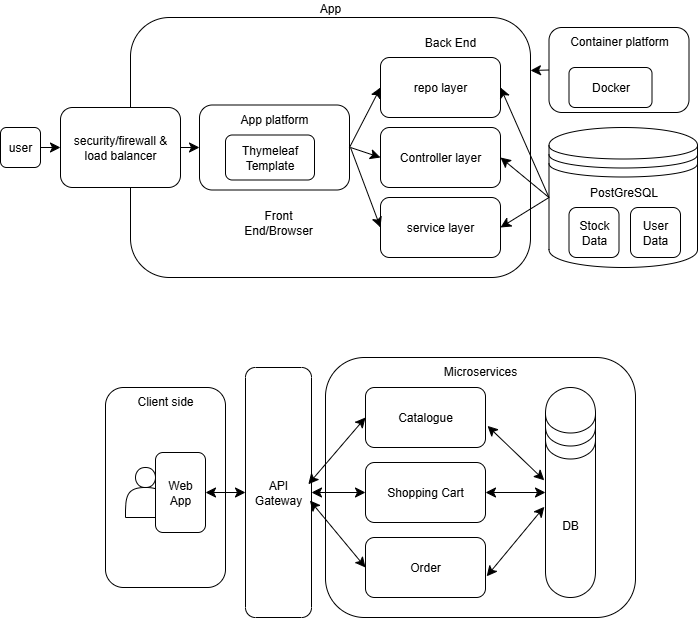

The diagram above was exported from draw.io. Its source (the exported page's mxGraphModel, read from the mxfile embedded in the PNG):
<mxGraphModel dx="755" dy="675" grid="1" gridSize="10" guides="1" tooltips="1" connect="1" arrows="1" fold="1" page="1" pageScale="1" pageWidth="827" pageHeight="1169" math="0" shadow="0">
  <root>
    <mxCell id="0" />
    <mxCell id="1" parent="0" />
    <mxCell id="W1MCGIT05NbFpIbvlu-x-2" value="&lt;font&gt;App&lt;/font&gt;" style="rounded=1;whiteSpace=wrap;html=1;labelPosition=center;verticalLabelPosition=top;align=center;verticalAlign=bottom;" parent="1" vertex="1">
      <mxGeometry x="220" y="140" width="400" height="260" as="geometry" />
    </mxCell>
    <mxCell id="W1MCGIT05NbFpIbvlu-x-1" value="user" style="rounded=1;whiteSpace=wrap;html=1;" parent="1" vertex="1">
      <mxGeometry x="90" y="250" width="40" height="40" as="geometry" />
    </mxCell>
    <mxCell id="W1MCGIT05NbFpIbvlu-x-4" value="PostGreSQL&lt;div&gt;&lt;br&gt;&lt;div&gt;&lt;br&gt;&lt;/div&gt;&lt;div&gt;&lt;br&gt;&lt;div&gt;&lt;br&gt;&lt;/div&gt;&lt;/div&gt;&lt;/div&gt;" style="shape=datastore;whiteSpace=wrap;html=1;" parent="1" vertex="1">
      <mxGeometry x="638.5" y="250" width="148.5" height="140" as="geometry" />
    </mxCell>
    <mxCell id="W1MCGIT05NbFpIbvlu-x-6" value="security/firewall &amp;amp; load balancer" style="rounded=1;whiteSpace=wrap;html=1;" parent="1" vertex="1">
      <mxGeometry x="150" y="230" width="120" height="80" as="geometry" />
    </mxCell>
    <mxCell id="W1MCGIT05NbFpIbvlu-x-9" value="&lt;div&gt;&lt;div&gt;App platform&lt;/div&gt;&lt;/div&gt;" style="rounded=1;whiteSpace=wrap;html=1;verticalAlign=top;" parent="1" vertex="1">
      <mxGeometry x="289" y="227.5" width="150" height="85" as="geometry" />
    </mxCell>
    <mxCell id="W1MCGIT05NbFpIbvlu-x-13" value="Front End/Browser" style="text;html=1;align=center;verticalAlign=middle;whiteSpace=wrap;rounded=0;" parent="1" vertex="1">
      <mxGeometry x="338" y="330" width="60" height="30" as="geometry" />
    </mxCell>
    <mxCell id="W1MCGIT05NbFpIbvlu-x-14" style="edgeStyle=none;curved=1;rounded=0;orthogonalLoop=1;jettySize=auto;html=1;exitX=0.5;exitY=0;exitDx=0;exitDy=0;fontSize=12;startSize=8;endSize=8;" parent="1" source="W1MCGIT05NbFpIbvlu-x-8" target="W1MCGIT05NbFpIbvlu-x-8" edge="1">
      <mxGeometry relative="1" as="geometry" />
    </mxCell>
    <mxCell id="W1MCGIT05NbFpIbvlu-x-16" value="Back End" style="text;html=1;align=center;verticalAlign=middle;whiteSpace=wrap;rounded=0;" parent="1" vertex="1">
      <mxGeometry x="510" y="150" width="60" height="30" as="geometry" />
    </mxCell>
    <mxCell id="W1MCGIT05NbFpIbvlu-x-17" style="edgeStyle=none;curved=1;rounded=0;orthogonalLoop=1;jettySize=auto;html=1;exitX=1;exitY=0.5;exitDx=0;exitDy=0;fontSize=12;startSize=8;endSize=8;" parent="1" edge="1">
      <mxGeometry relative="1" as="geometry">
        <mxPoint x="614" y="520" as="sourcePoint" />
        <mxPoint x="614" y="520" as="targetPoint" />
      </mxGeometry>
    </mxCell>
    <mxCell id="W1MCGIT05NbFpIbvlu-x-8" value="Thymeleaf Template" style="rounded=1;whiteSpace=wrap;html=1;" parent="1" vertex="1">
      <mxGeometry x="315" y="257.5" width="89" height="45" as="geometry" />
    </mxCell>
    <mxCell id="kDAsdgZjAArYue6qxW2c-1" style="edgeStyle=none;curved=1;rounded=0;orthogonalLoop=1;jettySize=auto;html=1;exitX=1;exitY=1;exitDx=0;exitDy=0;fontSize=12;startSize=8;endSize=8;" parent="1" source="W1MCGIT05NbFpIbvlu-x-9" target="W1MCGIT05NbFpIbvlu-x-9" edge="1">
      <mxGeometry relative="1" as="geometry" />
    </mxCell>
    <mxCell id="kDAsdgZjAArYue6qxW2c-2" style="edgeStyle=none;curved=1;rounded=0;orthogonalLoop=1;jettySize=auto;html=1;exitX=0.75;exitY=0;exitDx=0;exitDy=0;fontSize=12;startSize=8;endSize=8;" parent="1" source="W1MCGIT05NbFpIbvlu-x-9" target="W1MCGIT05NbFpIbvlu-x-9" edge="1">
      <mxGeometry relative="1" as="geometry" />
    </mxCell>
    <mxCell id="kDAsdgZjAArYue6qxW2c-4" value="Container platform" style="rounded=1;whiteSpace=wrap;html=1;verticalAlign=top;" parent="1" vertex="1">
      <mxGeometry x="638.5" y="150" width="140" height="85" as="geometry" />
    </mxCell>
    <mxCell id="W1MCGIT05NbFpIbvlu-x-19" value="Docker" style="rounded=1;whiteSpace=wrap;html=1;" parent="1" vertex="1">
      <mxGeometry x="658.5" y="190" width="83" height="40" as="geometry" />
    </mxCell>
    <mxCell id="kDAsdgZjAArYue6qxW2c-6" value="Controller layer" style="rounded=1;whiteSpace=wrap;html=1;" parent="1" vertex="1">
      <mxGeometry x="470" y="250" width="120" height="60" as="geometry" />
    </mxCell>
    <mxCell id="kDAsdgZjAArYue6qxW2c-7" value="service layer" style="rounded=1;whiteSpace=wrap;html=1;" parent="1" vertex="1">
      <mxGeometry x="470" y="320" width="120" height="60" as="geometry" />
    </mxCell>
    <mxCell id="kDAsdgZjAArYue6qxW2c-8" value="repo layer" style="rounded=1;whiteSpace=wrap;html=1;" parent="1" vertex="1">
      <mxGeometry x="470" y="180" width="120" height="60" as="geometry" />
    </mxCell>
    <mxCell id="kDAsdgZjAArYue6qxW2c-9" value="User Data" style="rounded=1;whiteSpace=wrap;html=1;" parent="1" vertex="1">
      <mxGeometry x="720" y="330" width="50" height="50" as="geometry" />
    </mxCell>
    <mxCell id="kDAsdgZjAArYue6qxW2c-10" value="Stock Data" style="rounded=1;whiteSpace=wrap;html=1;" parent="1" vertex="1">
      <mxGeometry x="658.5" y="330" width="50" height="50" as="geometry" />
    </mxCell>
    <mxCell id="kDAsdgZjAArYue6qxW2c-12" value="Client side" style="rounded=1;whiteSpace=wrap;html=1;verticalAlign=top;" parent="1" vertex="1">
      <mxGeometry x="195" y="510" width="120" height="200" as="geometry" />
    </mxCell>
    <mxCell id="kDAsdgZjAArYue6qxW2c-14" value="" style="shape=actor;whiteSpace=wrap;html=1;" parent="1" vertex="1">
      <mxGeometry x="215" y="590" width="40" height="50" as="geometry" />
    </mxCell>
    <mxCell id="kDAsdgZjAArYue6qxW2c-15" value="Web App" style="rounded=1;whiteSpace=wrap;html=1;" parent="1" vertex="1">
      <mxGeometry x="245" y="575" width="50" height="80" as="geometry" />
    </mxCell>
    <mxCell id="kDAsdgZjAArYue6qxW2c-16" value="API Gateway" style="rounded=1;whiteSpace=wrap;html=1;" parent="1" vertex="1">
      <mxGeometry x="335" y="490" width="66" height="250" as="geometry" />
    </mxCell>
    <mxCell id="kDAsdgZjAArYue6qxW2c-17" value="Microservices" style="rounded=1;whiteSpace=wrap;html=1;verticalAlign=top;" parent="1" vertex="1">
      <mxGeometry x="415" y="480" width="310" height="260" as="geometry" />
    </mxCell>
    <mxCell id="kDAsdgZjAArYue6qxW2c-18" value="Catalogue" style="rounded=1;whiteSpace=wrap;html=1;" parent="1" vertex="1">
      <mxGeometry x="455" y="510" width="120" height="60" as="geometry" />
    </mxCell>
    <mxCell id="kDAsdgZjAArYue6qxW2c-19" value="Shopping Cart" style="rounded=1;whiteSpace=wrap;html=1;" parent="1" vertex="1">
      <mxGeometry x="455" y="585" width="120" height="60" as="geometry" />
    </mxCell>
    <mxCell id="kDAsdgZjAArYue6qxW2c-20" value="Order" style="rounded=1;whiteSpace=wrap;html=1;" parent="1" vertex="1">
      <mxGeometry x="455" y="660" width="120" height="60" as="geometry" />
    </mxCell>
    <mxCell id="kDAsdgZjAArYue6qxW2c-21" value="DB" style="shape=datastore;whiteSpace=wrap;html=1;" parent="1" vertex="1">
      <mxGeometry x="635" y="510" width="50" height="210" as="geometry" />
    </mxCell>
    <mxCell id="kDAsdgZjAArYue6qxW2c-22" value="" style="endArrow=classic;startArrow=classic;html=1;rounded=0;fontSize=12;startSize=8;endSize=8;curved=1;exitX=0.952;exitY=0.467;exitDx=0;exitDy=0;entryX=0;entryY=0.5;entryDx=0;entryDy=0;exitPerimeter=0;" parent="1" source="kDAsdgZjAArYue6qxW2c-16" target="kDAsdgZjAArYue6qxW2c-18" edge="1">
      <mxGeometry width="50" height="50" relative="1" as="geometry">
        <mxPoint x="505" y="500" as="sourcePoint" />
        <mxPoint x="555" y="450" as="targetPoint" />
      </mxGeometry>
    </mxCell>
    <mxCell id="kDAsdgZjAArYue6qxW2c-23" value="" style="endArrow=classic;startArrow=classic;html=1;rounded=0;fontSize=12;startSize=8;endSize=8;curved=1;exitX=1.01;exitY=0.647;exitDx=0;exitDy=0;exitPerimeter=0;entryX=-0.024;entryY=0.568;entryDx=0;entryDy=0;entryPerimeter=0;" parent="1" source="kDAsdgZjAArYue6qxW2c-20" target="kDAsdgZjAArYue6qxW2c-21" edge="1">
      <mxGeometry width="50" height="50" relative="1" as="geometry">
        <mxPoint x="505" y="500" as="sourcePoint" />
        <mxPoint x="555" y="450" as="targetPoint" />
      </mxGeometry>
    </mxCell>
    <mxCell id="kDAsdgZjAArYue6qxW2c-24" value="" style="endArrow=classic;startArrow=classic;html=1;rounded=0;fontSize=12;startSize=8;endSize=8;curved=1;exitX=1;exitY=0.5;exitDx=0;exitDy=0;entryX=0;entryY=0.5;entryDx=0;entryDy=0;" parent="1" source="kDAsdgZjAArYue6qxW2c-19" target="kDAsdgZjAArYue6qxW2c-21" edge="1">
      <mxGeometry width="50" height="50" relative="1" as="geometry">
        <mxPoint x="505" y="500" as="sourcePoint" />
        <mxPoint x="555" y="450" as="targetPoint" />
      </mxGeometry>
    </mxCell>
    <mxCell id="kDAsdgZjAArYue6qxW2c-25" value="" style="endArrow=classic;startArrow=classic;html=1;rounded=0;fontSize=12;startSize=8;endSize=8;curved=1;exitX=1.017;exitY=0.64;exitDx=0;exitDy=0;exitPerimeter=0;entryX=-0.024;entryY=0.442;entryDx=0;entryDy=0;entryPerimeter=0;" parent="1" source="kDAsdgZjAArYue6qxW2c-18" target="kDAsdgZjAArYue6qxW2c-21" edge="1">
      <mxGeometry width="50" height="50" relative="1" as="geometry">
        <mxPoint x="505" y="500" as="sourcePoint" />
        <mxPoint x="555" y="450" as="targetPoint" />
      </mxGeometry>
    </mxCell>
    <mxCell id="kDAsdgZjAArYue6qxW2c-26" value="" style="endArrow=classic;startArrow=classic;html=1;rounded=0;fontSize=12;startSize=8;endSize=8;curved=1;exitX=1;exitY=0.5;exitDx=0;exitDy=0;entryX=0;entryY=0.5;entryDx=0;entryDy=0;" parent="1" source="kDAsdgZjAArYue6qxW2c-15" target="kDAsdgZjAArYue6qxW2c-16" edge="1">
      <mxGeometry width="50" height="50" relative="1" as="geometry">
        <mxPoint x="505" y="500" as="sourcePoint" />
        <mxPoint x="555" y="450" as="targetPoint" />
      </mxGeometry>
    </mxCell>
    <mxCell id="kDAsdgZjAArYue6qxW2c-27" value="" style="endArrow=classic;startArrow=classic;html=1;rounded=0;fontSize=12;startSize=8;endSize=8;curved=1;exitX=1;exitY=0.5;exitDx=0;exitDy=0;entryX=0;entryY=0.5;entryDx=0;entryDy=0;" parent="1" source="kDAsdgZjAArYue6qxW2c-16" target="kDAsdgZjAArYue6qxW2c-19" edge="1">
      <mxGeometry width="50" height="50" relative="1" as="geometry">
        <mxPoint x="505" y="500" as="sourcePoint" />
        <mxPoint x="555" y="450" as="targetPoint" />
      </mxGeometry>
    </mxCell>
    <mxCell id="kDAsdgZjAArYue6qxW2c-28" value="" style="endArrow=classic;startArrow=classic;html=1;rounded=0;fontSize=12;startSize=8;endSize=8;curved=1;exitX=0.976;exitY=0.532;exitDx=0;exitDy=0;exitPerimeter=0;entryX=0;entryY=0.5;entryDx=0;entryDy=0;" parent="1" source="kDAsdgZjAArYue6qxW2c-16" target="kDAsdgZjAArYue6qxW2c-20" edge="1">
      <mxGeometry width="50" height="50" relative="1" as="geometry">
        <mxPoint x="335" y="760" as="sourcePoint" />
        <mxPoint x="385" y="710" as="targetPoint" />
      </mxGeometry>
    </mxCell>
    <mxCell id="n7cZ_tvdYN-6R9IGFVZg-2" style="edgeStyle=none;curved=1;rounded=0;orthogonalLoop=1;jettySize=auto;html=1;exitX=0;exitY=0.5;exitDx=0;exitDy=0;fontSize=12;startSize=8;endSize=8;" edge="1" parent="1" source="kDAsdgZjAArYue6qxW2c-4">
      <mxGeometry relative="1" as="geometry">
        <mxPoint x="620" y="193" as="targetPoint" />
      </mxGeometry>
    </mxCell>
    <mxCell id="n7cZ_tvdYN-6R9IGFVZg-3" value="" style="endArrow=classic;html=1;rounded=0;fontSize=12;startSize=8;endSize=8;curved=1;exitX=1;exitY=0.5;exitDx=0;exitDy=0;" edge="1" parent="1" source="W1MCGIT05NbFpIbvlu-x-6" target="W1MCGIT05NbFpIbvlu-x-9">
      <mxGeometry width="50" height="50" relative="1" as="geometry">
        <mxPoint x="440" y="480" as="sourcePoint" />
        <mxPoint x="490" y="430" as="targetPoint" />
      </mxGeometry>
    </mxCell>
    <mxCell id="n7cZ_tvdYN-6R9IGFVZg-4" value="" style="endArrow=classic;html=1;rounded=0;fontSize=12;startSize=8;endSize=8;curved=1;entryX=0;entryY=0.5;entryDx=0;entryDy=0;" edge="1" parent="1" source="W1MCGIT05NbFpIbvlu-x-1" target="W1MCGIT05NbFpIbvlu-x-6">
      <mxGeometry width="50" height="50" relative="1" as="geometry">
        <mxPoint x="440" y="480" as="sourcePoint" />
        <mxPoint x="490" y="430" as="targetPoint" />
      </mxGeometry>
    </mxCell>
    <mxCell id="n7cZ_tvdYN-6R9IGFVZg-7" value="" style="endArrow=classic;html=1;rounded=0;fontSize=12;startSize=8;endSize=8;curved=1;exitX=1;exitY=0.5;exitDx=0;exitDy=0;entryX=0;entryY=0.5;entryDx=0;entryDy=0;" edge="1" parent="1" source="W1MCGIT05NbFpIbvlu-x-9" target="kDAsdgZjAArYue6qxW2c-8">
      <mxGeometry width="50" height="50" relative="1" as="geometry">
        <mxPoint x="415" y="260" as="sourcePoint" />
        <mxPoint x="359" y="180" as="targetPoint" />
      </mxGeometry>
    </mxCell>
    <mxCell id="n7cZ_tvdYN-6R9IGFVZg-9" value="" style="endArrow=classic;html=1;rounded=0;fontSize=12;startSize=8;endSize=8;curved=1;entryX=0;entryY=0.5;entryDx=0;entryDy=0;" edge="1" parent="1" target="kDAsdgZjAArYue6qxW2c-7">
      <mxGeometry width="50" height="50" relative="1" as="geometry">
        <mxPoint x="440" y="270" as="sourcePoint" />
        <mxPoint x="407" y="280" as="targetPoint" />
      </mxGeometry>
    </mxCell>
    <mxCell id="n7cZ_tvdYN-6R9IGFVZg-10" value="" style="endArrow=classic;html=1;rounded=0;fontSize=12;startSize=8;endSize=8;curved=1;entryX=0;entryY=0.5;entryDx=0;entryDy=0;" edge="1" parent="1" target="kDAsdgZjAArYue6qxW2c-6">
      <mxGeometry width="50" height="50" relative="1" as="geometry">
        <mxPoint x="440" y="270" as="sourcePoint" />
        <mxPoint x="407" y="280" as="targetPoint" />
      </mxGeometry>
    </mxCell>
    <mxCell id="n7cZ_tvdYN-6R9IGFVZg-11" value="" style="endArrow=classic;html=1;rounded=0;fontSize=12;startSize=8;endSize=8;curved=1;exitX=0;exitY=0.5;exitDx=0;exitDy=0;entryX=1;entryY=0.5;entryDx=0;entryDy=0;" edge="1" parent="1" source="W1MCGIT05NbFpIbvlu-x-4" target="kDAsdgZjAArYue6qxW2c-8">
      <mxGeometry width="50" height="50" relative="1" as="geometry">
        <mxPoint x="440" y="480" as="sourcePoint" />
        <mxPoint x="580" y="410" as="targetPoint" />
      </mxGeometry>
    </mxCell>
    <mxCell id="n7cZ_tvdYN-6R9IGFVZg-13" value="" style="endArrow=classic;html=1;rounded=0;fontSize=12;startSize=8;endSize=8;curved=1;exitX=0;exitY=0.5;exitDx=0;exitDy=0;entryX=1;entryY=0.5;entryDx=0;entryDy=0;" edge="1" parent="1" source="W1MCGIT05NbFpIbvlu-x-4" target="kDAsdgZjAArYue6qxW2c-6">
      <mxGeometry width="50" height="50" relative="1" as="geometry">
        <mxPoint x="480" y="480" as="sourcePoint" />
        <mxPoint x="530" y="430" as="targetPoint" />
      </mxGeometry>
    </mxCell>
    <mxCell id="n7cZ_tvdYN-6R9IGFVZg-14" value="" style="endArrow=classic;html=1;rounded=0;fontSize=12;startSize=8;endSize=8;curved=1;exitX=0;exitY=0.5;exitDx=0;exitDy=0;entryX=1;entryY=0.5;entryDx=0;entryDy=0;" edge="1" parent="1" source="W1MCGIT05NbFpIbvlu-x-4" target="kDAsdgZjAArYue6qxW2c-7">
      <mxGeometry width="50" height="50" relative="1" as="geometry">
        <mxPoint x="480" y="480" as="sourcePoint" />
        <mxPoint x="530" y="430" as="targetPoint" />
      </mxGeometry>
    </mxCell>
  </root>
</mxGraphModel>